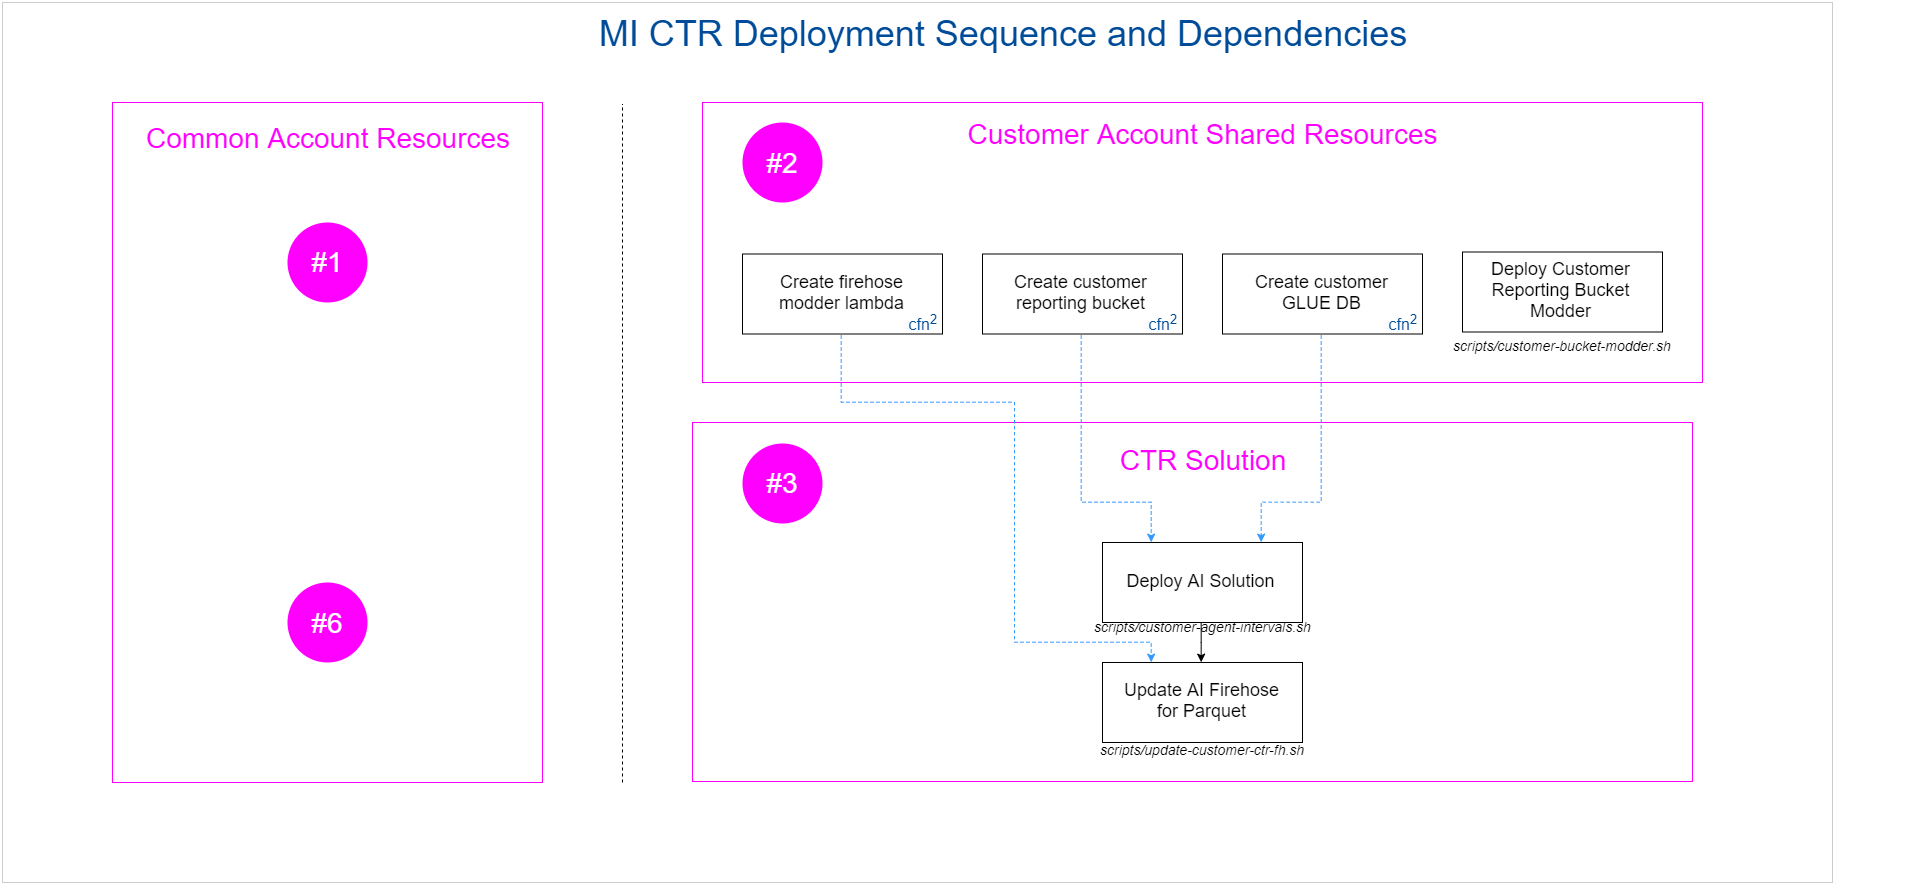

The diagram above was exported from draw.io. Its source (the exported page's mxGraphModel, read from the mxfile embedded in the PNG):
<mxGraphModel dx="8528" dy="2747" grid="1" gridSize="10" guides="1" tooltips="1" connect="1" arrows="1" fold="1" page="1" pageScale="1" pageWidth="4681" pageHeight="3300" math="0" shadow="0">
  <root>
    <mxCell id="0" />
    <mxCell id="1" parent="0" />
    <mxCell id="zMkwhWYOebgkydD8odsV-2" value="" style="rounded=0;whiteSpace=wrap;html=1;dashed=1;dashPattern=1 1;fillColor=none;strokeColor=#FF00FF;" parent="1" vertex="1">
      <mxGeometry x="510" y="440" width="1000" height="359" as="geometry" />
    </mxCell>
    <mxCell id="zMkwhWYOebgkydD8odsV-17" value="Deploy AI Solution&lt;br style=&quot;font-size: 18px;&quot;&gt;" style="rounded=0;whiteSpace=wrap;html=1;fillColor=none;fontSize=18;" parent="1" vertex="1">
      <mxGeometry x="920" y="560" width="200" height="80" as="geometry" />
    </mxCell>
    <mxCell id="zMkwhWYOebgkydD8odsV-1" value="" style="rounded=0;whiteSpace=wrap;html=1;dashed=1;dashPattern=1 1;fillColor=none;strokeColor=#FF00FF;" parent="1" vertex="1">
      <mxGeometry x="520" y="120" width="1000" height="280" as="geometry" />
    </mxCell>
    <mxCell id="2ym0sTrJQTLajqACsQBu-26" value="" style="rounded=0;whiteSpace=wrap;html=1;dashed=1;dashPattern=1 1;fillColor=none;strokeColor=#FF00FF;" parent="1" vertex="1">
      <mxGeometry x="-70" y="120" width="430" height="680" as="geometry" />
    </mxCell>
    <mxCell id="2ym0sTrJQTLajqACsQBu-4" value="" style="endArrow=none;dashed=1;html=1;" parent="1" edge="1">
      <mxGeometry width="50" height="50" relative="1" as="geometry">
        <mxPoint x="440" y="800" as="sourcePoint" />
        <mxPoint x="440" y="121.5" as="targetPoint" />
      </mxGeometry>
    </mxCell>
    <mxCell id="2ym0sTrJQTLajqACsQBu-56" value="MI CTR Deployment Sequence and Dependencies" style="text;html=1;strokeColor=none;fillColor=none;align=center;verticalAlign=middle;whiteSpace=wrap;rounded=0;dashed=1;dashPattern=1 1;fontColor=#004C99;fontSize=36;" parent="1" vertex="1">
      <mxGeometry x="-80" y="40" width="1800" height="20" as="geometry" />
    </mxCell>
    <mxCell id="2ym0sTrJQTLajqACsQBu-57" value="&lt;font style=&quot;font-size: 28px&quot; color=&quot;#ff00ff&quot;&gt;Common Account Resources&lt;/font&gt;" style="text;html=1;strokeColor=none;fillColor=none;align=center;verticalAlign=middle;whiteSpace=wrap;rounded=0;dashed=1;dashPattern=1 1;fontSize=28;fontColor=#004C99;" parent="1" vertex="1">
      <mxGeometry x="-70" y="130" width="430" height="50" as="geometry" />
    </mxCell>
    <mxCell id="KR4rOzk3tMS9U2H0d5C_-1" value="&lt;font color=&quot;#ffffff&quot;&gt;#1&lt;/font&gt;" style="ellipse;whiteSpace=wrap;html=1;aspect=fixed;fontSize=28;align=center;fillColor=#FF00FF;strokeColor=none;" parent="1" vertex="1">
      <mxGeometry x="105" y="239.5" width="80" height="80" as="geometry" />
    </mxCell>
    <mxCell id="KR4rOzk3tMS9U2H0d5C_-2" value="&lt;font color=&quot;#ffffff&quot;&gt;#6&lt;/font&gt;" style="ellipse;whiteSpace=wrap;html=1;aspect=fixed;fontSize=28;align=center;fillColor=#FF00FF;strokeColor=none;" parent="1" vertex="1">
      <mxGeometry x="105" y="600" width="80" height="80" as="geometry" />
    </mxCell>
    <mxCell id="KR4rOzk3tMS9U2H0d5C_-4" value="&lt;font style=&quot;font-size: 28px&quot; color=&quot;#ff00ff&quot;&gt;CTR Solution&lt;/font&gt;" style="text;html=1;strokeColor=none;fillColor=none;align=center;verticalAlign=middle;whiteSpace=wrap;rounded=0;dashed=1;dashPattern=1 1;fontSize=28;fontColor=#004C99;" parent="1" vertex="1">
      <mxGeometry x="520" y="453.5" width="1000" height="47" as="geometry" />
    </mxCell>
    <mxCell id="KR4rOzk3tMS9U2H0d5C_-6" value="&lt;font style=&quot;font-size: 28px&quot; color=&quot;#ff00ff&quot;&gt;Customer Account Shared Resources&lt;/font&gt;" style="text;html=1;strokeColor=none;fillColor=none;align=center;verticalAlign=middle;whiteSpace=wrap;rounded=0;dashed=1;dashPattern=1 1;fontSize=22;fontColor=#004C99;" parent="1" vertex="1">
      <mxGeometry x="520" y="130" width="1000" height="42" as="geometry" />
    </mxCell>
    <mxCell id="zMkwhWYOebgkydD8odsV-24" style="edgeStyle=orthogonalEdgeStyle;rounded=0;orthogonalLoop=1;jettySize=auto;html=1;entryX=0.25;entryY=0;entryDx=0;entryDy=0;dashed=1;strokeColor=#3399FF;" parent="1" target="zMkwhWYOebgkydD8odsV-17" edge="1">
      <mxGeometry relative="1" as="geometry">
        <Array as="points">
          <mxPoint x="900" y="520" />
          <mxPoint x="969" y="520" />
        </Array>
        <mxPoint x="899.4285714285716" y="351.5" as="sourcePoint" />
      </mxGeometry>
    </mxCell>
    <mxCell id="zMkwhWYOebgkydD8odsV-23" style="edgeStyle=orthogonalEdgeStyle;rounded=0;orthogonalLoop=1;jettySize=auto;html=1;entryX=0.25;entryY=0;entryDx=0;entryDy=0;exitX=0.5;exitY=1;exitDx=0;exitDy=0;strokeColor=#3399FF;dashed=1;" parent="1" target="zMkwhWYOebgkydD8odsV-18" edge="1">
      <mxGeometry relative="1" as="geometry">
        <Array as="points">
          <mxPoint x="660" y="420" />
          <mxPoint x="831" y="420" />
          <mxPoint x="831" y="660" />
          <mxPoint x="970" y="660" />
        </Array>
        <mxPoint x="659.4285714285716" y="351.42857142857156" as="sourcePoint" />
      </mxGeometry>
    </mxCell>
    <mxCell id="zMkwhWYOebgkydD8odsV-25" style="edgeStyle=orthogonalEdgeStyle;rounded=0;orthogonalLoop=1;jettySize=auto;html=1;entryX=0.79;entryY=0.013;entryDx=0;entryDy=0;entryPerimeter=0;dashed=1;strokeColor=#3399FF;" parent="1" target="zMkwhWYOebgkydD8odsV-17" edge="1">
      <mxGeometry relative="1" as="geometry">
        <Array as="points">
          <mxPoint x="1140" y="520" />
          <mxPoint x="1077" y="520" />
        </Array>
        <mxPoint x="1139.4285714285716" y="351.5" as="sourcePoint" />
      </mxGeometry>
    </mxCell>
    <mxCell id="zMkwhWYOebgkydD8odsV-11" value="&lt;font color=&quot;#ffffff&quot;&gt;#2&lt;/font&gt;" style="ellipse;whiteSpace=wrap;html=1;aspect=fixed;fontSize=28;align=center;fillColor=#FF00FF;strokeColor=none;" parent="1" vertex="1">
      <mxGeometry x="560" y="140" width="80" height="80" as="geometry" />
    </mxCell>
    <mxCell id="zMkwhWYOebgkydD8odsV-14" value="&lt;font color=&quot;#ffffff&quot;&gt;#3&lt;/font&gt;" style="ellipse;whiteSpace=wrap;html=1;aspect=fixed;fontSize=28;align=center;fillColor=#FF00FF;strokeColor=none;" parent="1" vertex="1">
      <mxGeometry x="560" y="460.5" width="80" height="80" as="geometry" />
    </mxCell>
    <mxCell id="zMkwhWYOebgkydD8odsV-15" style="edgeStyle=orthogonalEdgeStyle;rounded=0;orthogonalLoop=1;jettySize=auto;html=1;entryX=0.5;entryY=0;entryDx=0;entryDy=0;exitX=0.5;exitY=1;exitDx=0;exitDy=0;" parent="1" source="zMkwhWYOebgkydD8odsV-17" target="zMkwhWYOebgkydD8odsV-18" edge="1">
      <mxGeometry relative="1" as="geometry" />
    </mxCell>
    <mxCell id="zMkwhWYOebgkydD8odsV-18" value="Update AI Firehose&lt;br&gt;for Parquet&lt;br style=&quot;font-size: 18px&quot;&gt;" style="rounded=0;whiteSpace=wrap;html=1;fontSize=18;" parent="1" vertex="1">
      <mxGeometry x="920" y="680" width="200" height="80" as="geometry" />
    </mxCell>
    <mxCell id="zMkwhWYOebgkydD8odsV-21" value="scripts/update-customer-ctr-fh.sh" style="text;html=1;fontSize=14;align=center;fontStyle=2" parent="1" vertex="1">
      <mxGeometry x="920" y="753" width="200" height="20" as="geometry" />
    </mxCell>
    <mxCell id="zMkwhWYOebgkydD8odsV-22" value="&lt;span style=&quot;font-size: 14px;&quot;&gt;scripts/customer-agent-intervals.sh&lt;/span&gt;" style="text;html=1;fontSize=14;align=center;fontStyle=2" parent="1" vertex="1">
      <mxGeometry x="920" y="630" width="200" height="30" as="geometry" />
    </mxCell>
    <mxCell id="f8mNBaKrmG5r1uXtR3zF-1" value="Create customer reporting bucket&lt;br style=&quot;font-size: 18px&quot;&gt;" style="rounded=0;whiteSpace=wrap;html=1;fontSize=18;" parent="1" vertex="1">
      <mxGeometry x="800" y="271.5" width="200" height="80" as="geometry" />
    </mxCell>
    <mxCell id="f8mNBaKrmG5r1uXtR3zF-2" value="Create firehose&lt;br&gt;modder lambda&lt;br style=&quot;font-size: 18px&quot;&gt;" style="rounded=0;whiteSpace=wrap;html=1;fontSize=18;" parent="1" vertex="1">
      <mxGeometry x="560" y="271.5" width="200" height="80" as="geometry" />
    </mxCell>
    <mxCell id="f8mNBaKrmG5r1uXtR3zF-3" value="Create customer&lt;br&gt;GLUE DB&lt;br style=&quot;font-size: 18px&quot;&gt;" style="rounded=0;whiteSpace=wrap;html=1;fontSize=18;" parent="1" vertex="1">
      <mxGeometry x="1040" y="271.5" width="200" height="80" as="geometry" />
    </mxCell>
    <mxCell id="f8mNBaKrmG5r1uXtR3zF-4" value="Deploy Customer Reporting Bucket Modder&lt;br style=&quot;font-size: 18px;&quot;&gt;" style="rounded=0;whiteSpace=wrap;html=1;fontSize=18;" parent="1" vertex="1">
      <mxGeometry x="1280" y="269.5" width="200" height="80" as="geometry" />
    </mxCell>
    <mxCell id="f8mNBaKrmG5r1uXtR3zF-5" value="&lt;font style=&quot;font-size: 16px&quot;&gt;cfn&lt;sup&gt;2&lt;/sup&gt;&lt;/font&gt;" style="text;html=1;strokeColor=none;fillColor=none;align=center;verticalAlign=middle;whiteSpace=wrap;rounded=0;dashed=1;dashPattern=1 1;fontColor=#004C99;" parent="1" vertex="1">
      <mxGeometry x="1200" y="329.5" width="40" height="20" as="geometry" />
    </mxCell>
    <mxCell id="f8mNBaKrmG5r1uXtR3zF-6" value="&lt;font style=&quot;font-size: 16px&quot;&gt;cfn&lt;sup&gt;2&lt;/sup&gt;&lt;/font&gt;" style="text;html=1;strokeColor=none;fillColor=none;align=center;verticalAlign=middle;whiteSpace=wrap;rounded=0;dashed=1;dashPattern=1 1;fontColor=#004C99;" parent="1" vertex="1">
      <mxGeometry x="960" y="329.5" width="40" height="20" as="geometry" />
    </mxCell>
    <mxCell id="f8mNBaKrmG5r1uXtR3zF-7" value="&lt;font style=&quot;font-size: 16px&quot;&gt;cfn&lt;sup&gt;2&lt;/sup&gt;&lt;/font&gt;" style="text;html=1;strokeColor=none;fillColor=none;align=center;verticalAlign=middle;whiteSpace=wrap;rounded=0;dashed=1;dashPattern=1 1;fontColor=#004C99;" parent="1" vertex="1">
      <mxGeometry x="720" y="329.5" width="40" height="20" as="geometry" />
    </mxCell>
    <mxCell id="f8mNBaKrmG5r1uXtR3zF-8" value="scripts/customer-bucket-modder.sh" style="text;html=1;fontSize=14;align=center;fontStyle=2" parent="1" vertex="1">
      <mxGeometry x="1280" y="348.5" width="200" height="30" as="geometry" />
    </mxCell>
    <mxCell id="lyWIeSlEmUAQ9aO5m0xR-1" value="" style="rounded=0;whiteSpace=wrap;html=1;fillColor=none;fontSize=14;strokeColor=#CCCCCC;" vertex="1" parent="1">
      <mxGeometry x="-180" y="20" width="1830" height="880" as="geometry" />
    </mxCell>
  </root>
</mxGraphModel>